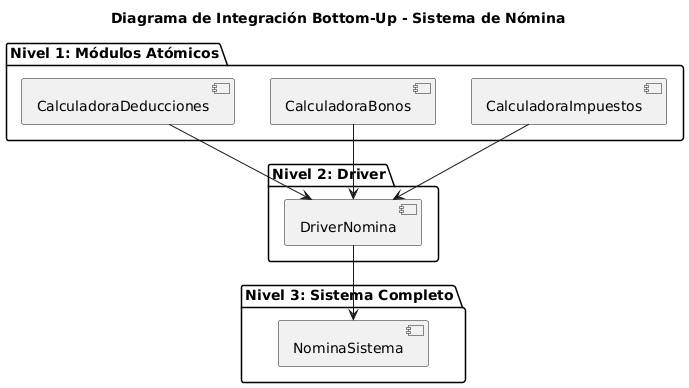

The diagram above was rendered by PlantUML. Its source (embedded in the PNG):
@startuml
title Diagrama de Integración Bottom-Up - Sistema de Nómina

package "Nivel 2: Driver" {
  [DriverNomina]
}

package "Nivel 1: Módulos Atómicos" {
  [CalculadoraImpuestos]
  [CalculadoraBonos]
  [CalculadoraDeducciones]
}

package "Nivel 3: Sistema Completo" {
  [NominaSistema]
}

[CalculadoraImpuestos] --> [DriverNomina]
[CalculadoraBonos] --> [DriverNomina]
[CalculadoraDeducciones] --> [DriverNomina]

[DriverNomina] --> [NominaSistema]
@enduml